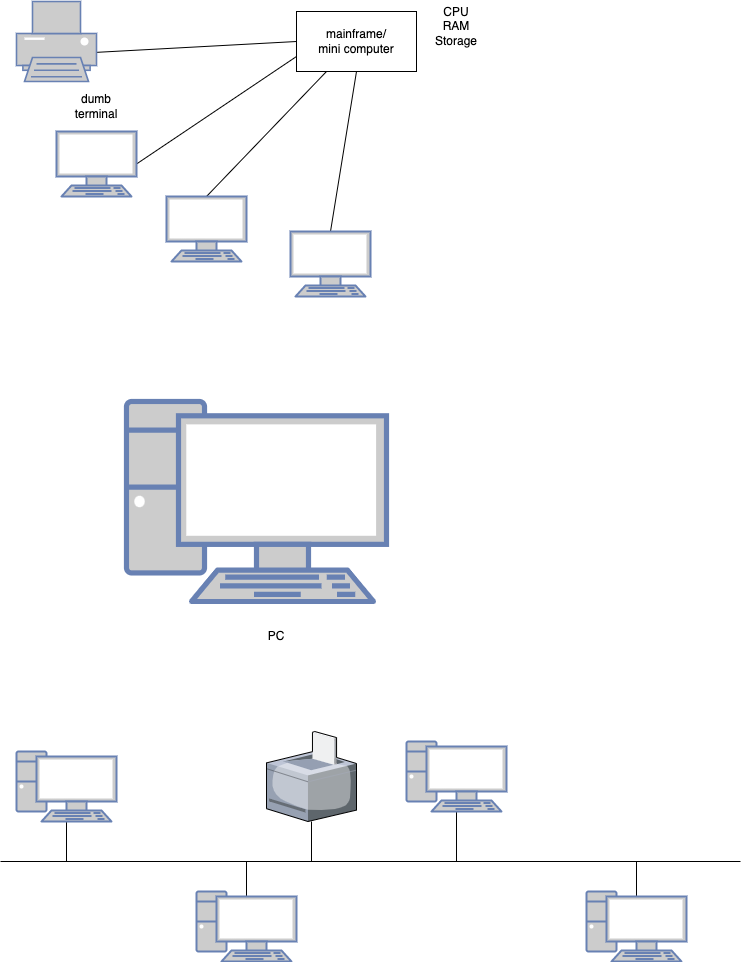

The diagram above was exported from draw.io. Its source (the exported page's mxGraphModel, read from the mxfile embedded in the PNG):
<mxGraphModel dx="951" dy="598" grid="1" gridSize="10" guides="1" tooltips="1" connect="1" arrows="1" fold="1" page="1" pageScale="1" pageWidth="827" pageHeight="1169" math="0" shadow="0">
  <root>
    <mxCell id="0" />
    <mxCell id="1" parent="0" />
    <mxCell id="2" value="mainframe/&lt;br&gt;mini computer" style="rounded=0;whiteSpace=wrap;html=1;" vertex="1" parent="1">
      <mxGeometry x="340" y="60" width="120" height="60" as="geometry" />
    </mxCell>
    <mxCell id="6" style="edgeStyle=none;html=1;exitX=1;exitY=0.5;exitDx=0;exitDy=0;exitPerimeter=0;entryX=0;entryY=0.75;entryDx=0;entryDy=0;endArrow=none;endFill=0;" edge="1" parent="1" source="3" target="2">
      <mxGeometry relative="1" as="geometry" />
    </mxCell>
    <mxCell id="3" value="" style="fontColor=#0066CC;verticalAlign=top;verticalLabelPosition=bottom;labelPosition=center;align=center;html=1;outlineConnect=0;fillColor=#CCCCCC;strokeColor=#6881B3;gradientColor=none;gradientDirection=north;strokeWidth=2;shape=mxgraph.networks.terminal;" vertex="1" parent="1">
      <mxGeometry x="100" y="180" width="80" height="65" as="geometry" />
    </mxCell>
    <mxCell id="7" style="edgeStyle=none;html=1;exitX=0.5;exitY=0;exitDx=0;exitDy=0;exitPerimeter=0;entryX=0.25;entryY=1;entryDx=0;entryDy=0;endArrow=none;endFill=0;" edge="1" parent="1" source="4" target="2">
      <mxGeometry relative="1" as="geometry" />
    </mxCell>
    <mxCell id="4" value="" style="fontColor=#0066CC;verticalAlign=top;verticalLabelPosition=bottom;labelPosition=center;align=center;html=1;outlineConnect=0;fillColor=#CCCCCC;strokeColor=#6881B3;gradientColor=none;gradientDirection=north;strokeWidth=2;shape=mxgraph.networks.terminal;" vertex="1" parent="1">
      <mxGeometry x="210" y="245" width="80" height="65" as="geometry" />
    </mxCell>
    <mxCell id="8" style="edgeStyle=none;html=1;exitX=0.5;exitY=0;exitDx=0;exitDy=0;exitPerimeter=0;entryX=0.5;entryY=1;entryDx=0;entryDy=0;endArrow=none;endFill=0;" edge="1" parent="1" source="5" target="2">
      <mxGeometry relative="1" as="geometry" />
    </mxCell>
    <mxCell id="5" value="" style="fontColor=#0066CC;verticalAlign=top;verticalLabelPosition=bottom;labelPosition=center;align=center;html=1;outlineConnect=0;fillColor=#CCCCCC;strokeColor=#6881B3;gradientColor=none;gradientDirection=north;strokeWidth=2;shape=mxgraph.networks.terminal;" vertex="1" parent="1">
      <mxGeometry x="334" y="280" width="80" height="65" as="geometry" />
    </mxCell>
    <mxCell id="9" value="dumb&lt;br&gt;terminal" style="text;html=1;strokeColor=none;fillColor=none;align=center;verticalAlign=middle;whiteSpace=wrap;rounded=0;" vertex="1" parent="1">
      <mxGeometry x="110" y="140" width="60" height="30" as="geometry" />
    </mxCell>
    <mxCell id="10" value="CPU&lt;br&gt;RAM&lt;br&gt;Storage" style="text;html=1;strokeColor=none;fillColor=none;align=center;verticalAlign=middle;whiteSpace=wrap;rounded=0;" vertex="1" parent="1">
      <mxGeometry x="470" y="50" width="60" height="50" as="geometry" />
    </mxCell>
    <mxCell id="12" style="edgeStyle=none;html=1;exitX=1;exitY=0.73;exitDx=0;exitDy=0;exitPerimeter=0;entryX=0;entryY=0.5;entryDx=0;entryDy=0;endArrow=none;endFill=0;" edge="1" parent="1" target="2">
      <mxGeometry relative="1" as="geometry">
        <mxPoint x="140" y="100.85000000000002" as="sourcePoint" />
      </mxGeometry>
    </mxCell>
    <mxCell id="13" value="" style="fontColor=#0066CC;verticalAlign=top;verticalLabelPosition=bottom;labelPosition=center;align=center;html=1;outlineConnect=0;fillColor=#CCCCCC;strokeColor=#6881B3;gradientColor=none;gradientDirection=north;strokeWidth=2;shape=mxgraph.networks.printer;" vertex="1" parent="1">
      <mxGeometry x="60" y="50" width="80" height="80" as="geometry" />
    </mxCell>
    <mxCell id="14" value="" style="fontColor=#0066CC;verticalAlign=top;verticalLabelPosition=bottom;labelPosition=center;align=center;html=1;outlineConnect=0;fillColor=#CCCCCC;strokeColor=#6881B3;gradientColor=none;gradientDirection=north;strokeWidth=2;shape=mxgraph.networks.pc;" vertex="1" parent="1">
      <mxGeometry x="170" y="450" width="260" height="200" as="geometry" />
    </mxCell>
    <mxCell id="15" value="PC" style="text;html=1;strokeColor=none;fillColor=none;align=center;verticalAlign=middle;whiteSpace=wrap;rounded=0;" vertex="1" parent="1">
      <mxGeometry x="290" y="670" width="60" height="30" as="geometry" />
    </mxCell>
    <mxCell id="23" style="edgeStyle=none;html=1;exitX=0.5;exitY=1;exitDx=0;exitDy=0;exitPerimeter=0;endArrow=none;endFill=0;" edge="1" parent="1" source="17">
      <mxGeometry relative="1" as="geometry">
        <mxPoint x="110" y="910" as="targetPoint" />
      </mxGeometry>
    </mxCell>
    <mxCell id="17" value="" style="fontColor=#0066CC;verticalAlign=top;verticalLabelPosition=bottom;labelPosition=center;align=center;html=1;outlineConnect=0;fillColor=#CCCCCC;strokeColor=#6881B3;gradientColor=none;gradientDirection=north;strokeWidth=2;shape=mxgraph.networks.pc;" vertex="1" parent="1">
      <mxGeometry x="60" y="800" width="100" height="70" as="geometry" />
    </mxCell>
    <mxCell id="24" style="edgeStyle=none;html=1;exitX=0.5;exitY=0.07;exitDx=0;exitDy=0;exitPerimeter=0;endArrow=none;endFill=0;" edge="1" parent="1" source="18">
      <mxGeometry relative="1" as="geometry">
        <mxPoint x="290" y="910" as="targetPoint" />
      </mxGeometry>
    </mxCell>
    <mxCell id="18" value="" style="fontColor=#0066CC;verticalAlign=top;verticalLabelPosition=bottom;labelPosition=center;align=center;html=1;outlineConnect=0;fillColor=#CCCCCC;strokeColor=#6881B3;gradientColor=none;gradientDirection=north;strokeWidth=2;shape=mxgraph.networks.pc;" vertex="1" parent="1">
      <mxGeometry x="240" y="940" width="100" height="70" as="geometry" />
    </mxCell>
    <mxCell id="25" style="edgeStyle=none;html=1;exitX=0.5;exitY=1;exitDx=0;exitDy=0;exitPerimeter=0;endArrow=none;endFill=0;" edge="1" parent="1" source="19">
      <mxGeometry relative="1" as="geometry">
        <mxPoint x="500" y="910" as="targetPoint" />
      </mxGeometry>
    </mxCell>
    <mxCell id="19" value="" style="fontColor=#0066CC;verticalAlign=top;verticalLabelPosition=bottom;labelPosition=center;align=center;html=1;outlineConnect=0;fillColor=#CCCCCC;strokeColor=#6881B3;gradientColor=none;gradientDirection=north;strokeWidth=2;shape=mxgraph.networks.pc;" vertex="1" parent="1">
      <mxGeometry x="450" y="790" width="100" height="70" as="geometry" />
    </mxCell>
    <mxCell id="26" style="edgeStyle=none;html=1;exitX=0.5;exitY=0.07;exitDx=0;exitDy=0;exitPerimeter=0;endArrow=none;endFill=0;" edge="1" parent="1" source="20">
      <mxGeometry relative="1" as="geometry">
        <mxPoint x="680" y="910" as="targetPoint" />
      </mxGeometry>
    </mxCell>
    <mxCell id="20" value="" style="fontColor=#0066CC;verticalAlign=top;verticalLabelPosition=bottom;labelPosition=center;align=center;html=1;outlineConnect=0;fillColor=#CCCCCC;strokeColor=#6881B3;gradientColor=none;gradientDirection=north;strokeWidth=2;shape=mxgraph.networks.pc;" vertex="1" parent="1">
      <mxGeometry x="630" y="940" width="100" height="70" as="geometry" />
    </mxCell>
    <mxCell id="21" value="" style="endArrow=none;html=1;" edge="1" parent="1">
      <mxGeometry width="50" height="50" relative="1" as="geometry">
        <mxPoint x="44" y="910" as="sourcePoint" />
        <mxPoint x="784" y="910" as="targetPoint" />
      </mxGeometry>
    </mxCell>
    <mxCell id="27" value="" style="verticalLabelPosition=bottom;sketch=0;aspect=fixed;html=1;verticalAlign=top;strokeColor=none;align=center;outlineConnect=0;shape=mxgraph.citrix.printer;" vertex="1" parent="1">
      <mxGeometry x="310" y="780" width="90" height="90" as="geometry" />
    </mxCell>
    <mxCell id="28" style="edgeStyle=none;html=1;endArrow=none;endFill=0;" edge="1" parent="1" target="27">
      <mxGeometry relative="1" as="geometry">
        <mxPoint x="300" y="920" as="targetPoint" />
        <mxPoint x="355" y="910" as="sourcePoint" />
      </mxGeometry>
    </mxCell>
  </root>
</mxGraphModel>